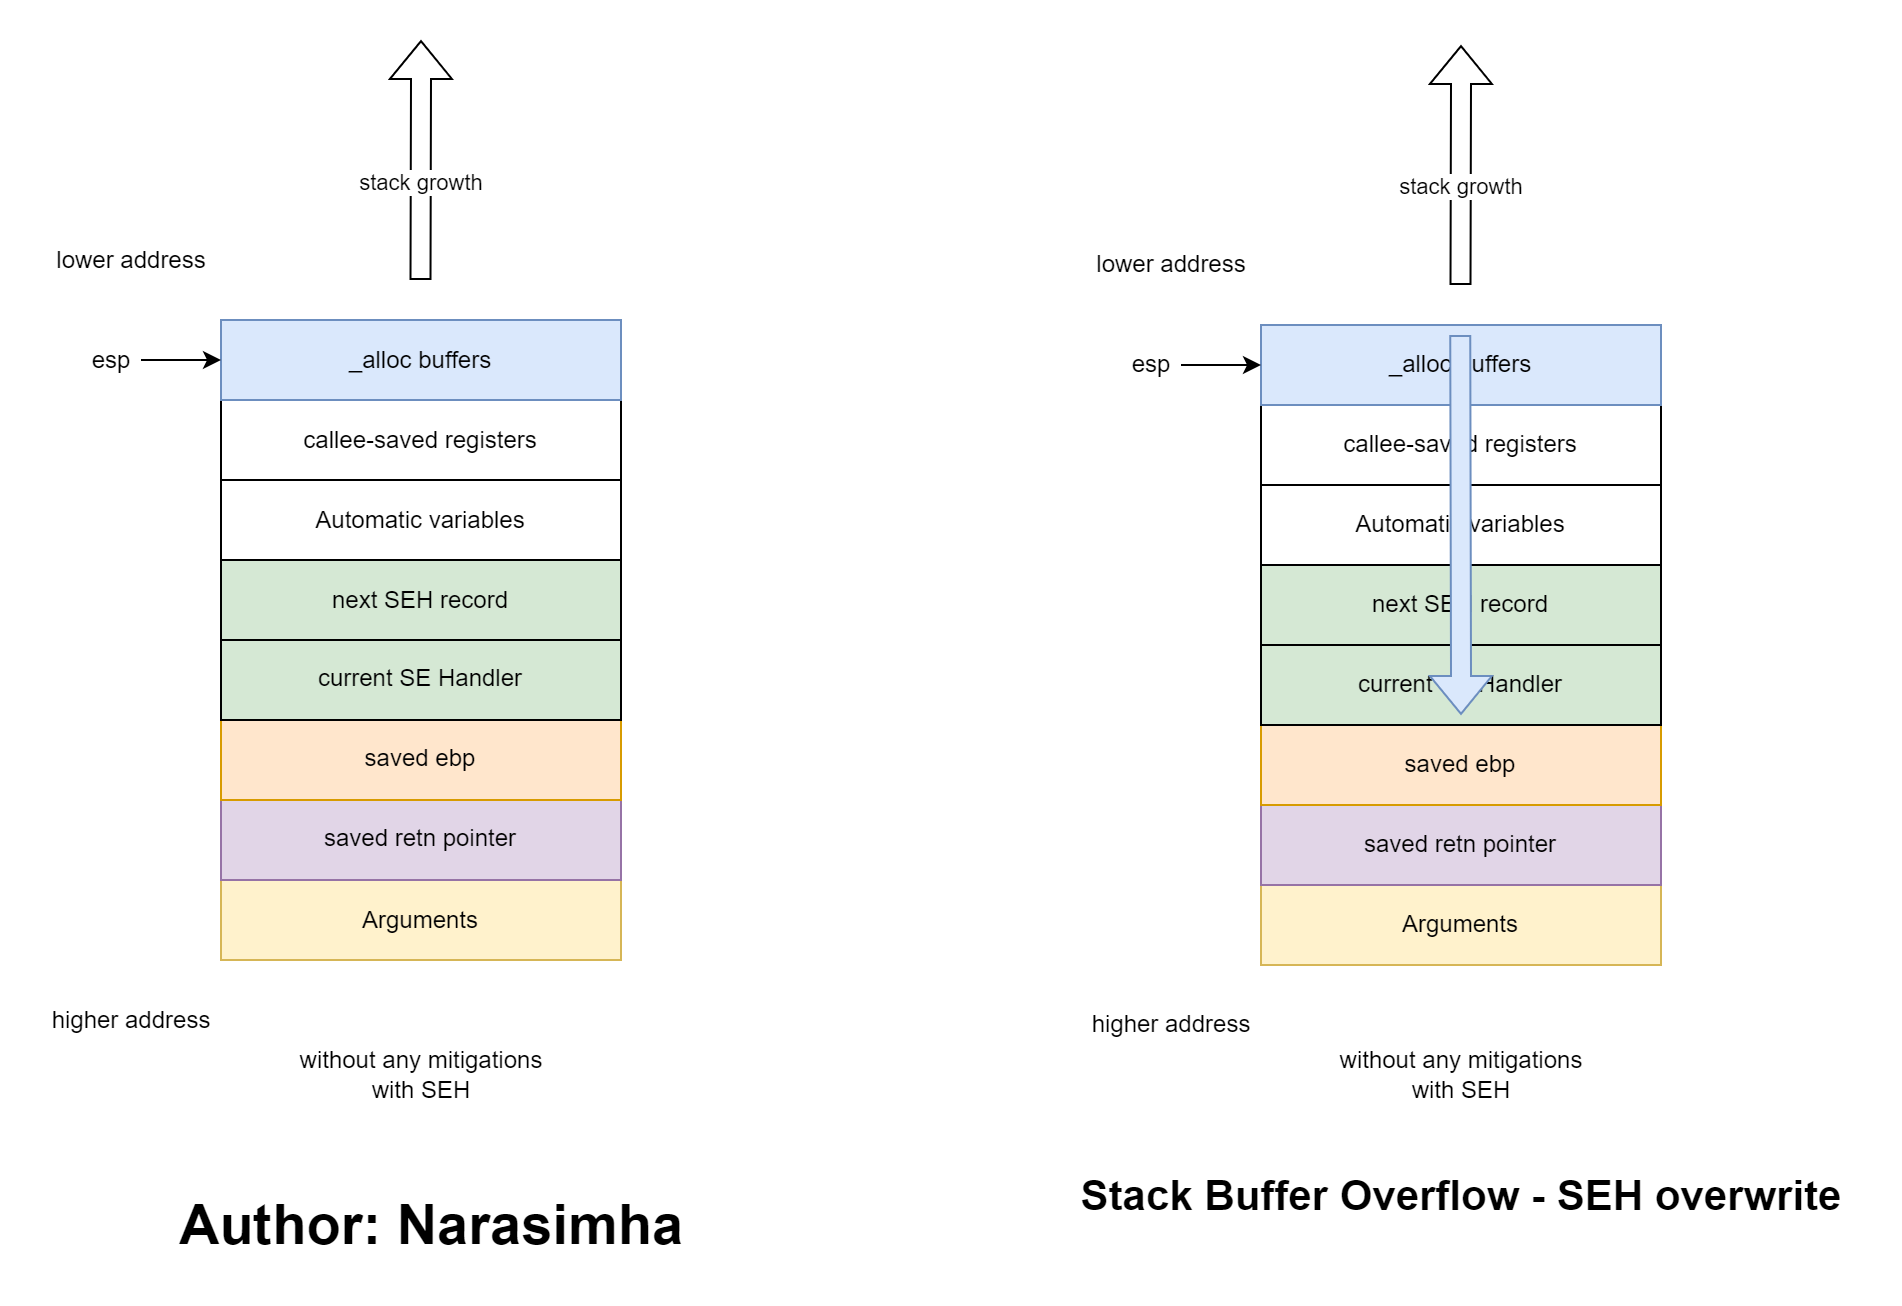

The diagram above was exported from draw.io. Its source (the exported page's mxGraphModel, read from the mxfile embedded in the PNG):
<mxGraphModel dx="1160" dy="911" grid="1" gridSize="10" guides="1" tooltips="1" connect="1" arrows="1" fold="1" page="1" pageScale="1" pageWidth="2336" pageHeight="1654" math="0" shadow="0">
  <root>
    <mxCell id="AznkwyTuA2urWgyWKCu8-0" />
    <mxCell id="AznkwyTuA2urWgyWKCu8-1" parent="AznkwyTuA2urWgyWKCu8-0" />
    <mxCell id="leAbPH5qkUl0dZEPRz7m-0" value="Arguments" style="rounded=0;whiteSpace=wrap;html=1;fillColor=#fff2cc;strokeColor=#d6b656;" vertex="1" parent="AznkwyTuA2urWgyWKCu8-1">
      <mxGeometry x="510" y="747.5" width="200" height="40" as="geometry" />
    </mxCell>
    <mxCell id="leAbPH5qkUl0dZEPRz7m-1" value="saved retn pointer" style="rounded=0;whiteSpace=wrap;html=1;fillColor=#e1d5e7;strokeColor=#9673a6;" vertex="1" parent="AznkwyTuA2urWgyWKCu8-1">
      <mxGeometry x="510" y="707.5" width="200" height="40" as="geometry" />
    </mxCell>
    <mxCell id="leAbPH5qkUl0dZEPRz7m-2" value="saved ebp" style="rounded=0;whiteSpace=wrap;html=1;fillColor=#ffe6cc;strokeColor=#d79b00;" vertex="1" parent="AznkwyTuA2urWgyWKCu8-1">
      <mxGeometry x="510" y="667.5" width="200" height="40" as="geometry" />
    </mxCell>
    <mxCell id="leAbPH5qkUl0dZEPRz7m-3" value="current SE Handler" style="rounded=0;whiteSpace=wrap;html=1;fillColor=#d5e8d4;strokeColor=#000000;" vertex="1" parent="AznkwyTuA2urWgyWKCu8-1">
      <mxGeometry x="510" y="627.5" width="200" height="40" as="geometry" />
    </mxCell>
    <mxCell id="leAbPH5qkUl0dZEPRz7m-4" value="next SEH record" style="rounded=0;whiteSpace=wrap;html=1;fillColor=#d5e8d4;strokeColor=#000000;" vertex="1" parent="AznkwyTuA2urWgyWKCu8-1">
      <mxGeometry x="510" y="587.5" width="200" height="40" as="geometry" />
    </mxCell>
    <mxCell id="leAbPH5qkUl0dZEPRz7m-5" value="Automatic variables" style="rounded=0;whiteSpace=wrap;html=1;" vertex="1" parent="AznkwyTuA2urWgyWKCu8-1">
      <mxGeometry x="510" y="547.5" width="200" height="40" as="geometry" />
    </mxCell>
    <mxCell id="leAbPH5qkUl0dZEPRz7m-6" value="callee-saved registers" style="rounded=0;whiteSpace=wrap;html=1;" vertex="1" parent="AznkwyTuA2urWgyWKCu8-1">
      <mxGeometry x="510" y="507.5" width="200" height="40" as="geometry" />
    </mxCell>
    <mxCell id="leAbPH5qkUl0dZEPRz7m-7" value="_alloc buffers" style="rounded=0;whiteSpace=wrap;html=1;fillColor=#dae8fc;strokeColor=#6c8ebf;" vertex="1" parent="AznkwyTuA2urWgyWKCu8-1">
      <mxGeometry x="510" y="467.5" width="200" height="40" as="geometry" />
    </mxCell>
    <mxCell id="leAbPH5qkUl0dZEPRz7m-23" value="lower address" style="text;html=1;align=center;verticalAlign=middle;resizable=0;points=[];autosize=1;strokeColor=none;fillColor=none;" vertex="1" parent="AznkwyTuA2urWgyWKCu8-1">
      <mxGeometry x="420" y="427.5" width="90" height="20" as="geometry" />
    </mxCell>
    <mxCell id="leAbPH5qkUl0dZEPRz7m-24" value="higher address" style="text;html=1;align=center;verticalAlign=middle;resizable=0;points=[];autosize=1;strokeColor=none;fillColor=none;" vertex="1" parent="AznkwyTuA2urWgyWKCu8-1">
      <mxGeometry x="420" y="807.5" width="90" height="20" as="geometry" />
    </mxCell>
    <mxCell id="leAbPH5qkUl0dZEPRz7m-27" value="" style="shape=flexArrow;endArrow=classic;html=1;rounded=0;" edge="1" parent="AznkwyTuA2urWgyWKCu8-1">
      <mxGeometry width="50" height="50" relative="1" as="geometry">
        <mxPoint x="609.79" y="447.5" as="sourcePoint" />
        <mxPoint x="610" y="327.5" as="targetPoint" />
      </mxGeometry>
    </mxCell>
    <mxCell id="leAbPH5qkUl0dZEPRz7m-28" value="stack growth" style="edgeLabel;html=1;align=center;verticalAlign=middle;resizable=0;points=[];" vertex="1" connectable="0" parent="leAbPH5qkUl0dZEPRz7m-27">
      <mxGeometry x="-0.2378" y="3" relative="1" as="geometry">
        <mxPoint x="3" y="-4" as="offset" />
      </mxGeometry>
    </mxCell>
    <mxCell id="leAbPH5qkUl0dZEPRz7m-32" value="" style="endArrow=classic;html=1;rounded=0;entryX=0;entryY=0.5;entryDx=0;entryDy=0;" edge="1" parent="AznkwyTuA2urWgyWKCu8-1" target="leAbPH5qkUl0dZEPRz7m-7">
      <mxGeometry width="50" height="50" relative="1" as="geometry">
        <mxPoint x="470" y="487.5" as="sourcePoint" />
        <mxPoint x="470" y="497.5" as="targetPoint" />
      </mxGeometry>
    </mxCell>
    <mxCell id="leAbPH5qkUl0dZEPRz7m-33" value="esp" style="text;html=1;align=center;verticalAlign=middle;resizable=0;points=[];autosize=1;strokeColor=none;fillColor=none;" vertex="1" parent="AznkwyTuA2urWgyWKCu8-1">
      <mxGeometry x="440" y="477.5" width="30" height="20" as="geometry" />
    </mxCell>
    <mxCell id="leAbPH5qkUl0dZEPRz7m-36" value="without any mitigations&lt;br&gt;with SEH" style="text;html=1;align=center;verticalAlign=middle;resizable=0;points=[];autosize=1;strokeColor=none;fillColor=none;" vertex="1" parent="AznkwyTuA2urWgyWKCu8-1">
      <mxGeometry x="540" y="830" width="140" height="30" as="geometry" />
    </mxCell>
    <mxCell id="leAbPH5qkUl0dZEPRz7m-37" value="Arguments" style="rounded=0;whiteSpace=wrap;html=1;fillColor=#fff2cc;strokeColor=#d6b656;" vertex="1" parent="AznkwyTuA2urWgyWKCu8-1">
      <mxGeometry x="1030" y="750" width="200" height="40" as="geometry" />
    </mxCell>
    <mxCell id="leAbPH5qkUl0dZEPRz7m-38" value="saved retn pointer" style="rounded=0;whiteSpace=wrap;html=1;fillColor=#e1d5e7;strokeColor=#9673a6;" vertex="1" parent="AznkwyTuA2urWgyWKCu8-1">
      <mxGeometry x="1030" y="710" width="200" height="40" as="geometry" />
    </mxCell>
    <mxCell id="leAbPH5qkUl0dZEPRz7m-39" value="saved ebp" style="rounded=0;whiteSpace=wrap;html=1;fillColor=#ffe6cc;strokeColor=#d79b00;" vertex="1" parent="AznkwyTuA2urWgyWKCu8-1">
      <mxGeometry x="1030" y="670" width="200" height="40" as="geometry" />
    </mxCell>
    <mxCell id="leAbPH5qkUl0dZEPRz7m-40" value="current SE Handler" style="rounded=0;whiteSpace=wrap;html=1;fillColor=#d5e8d4;strokeColor=#000000;" vertex="1" parent="AznkwyTuA2urWgyWKCu8-1">
      <mxGeometry x="1030" y="630" width="200" height="40" as="geometry" />
    </mxCell>
    <mxCell id="leAbPH5qkUl0dZEPRz7m-41" value="next SEH record" style="rounded=0;whiteSpace=wrap;html=1;fillColor=#d5e8d4;strokeColor=#000000;" vertex="1" parent="AznkwyTuA2urWgyWKCu8-1">
      <mxGeometry x="1030" y="590" width="200" height="40" as="geometry" />
    </mxCell>
    <mxCell id="leAbPH5qkUl0dZEPRz7m-42" value="Automatic variables" style="rounded=0;whiteSpace=wrap;html=1;" vertex="1" parent="AznkwyTuA2urWgyWKCu8-1">
      <mxGeometry x="1030" y="550" width="200" height="40" as="geometry" />
    </mxCell>
    <mxCell id="leAbPH5qkUl0dZEPRz7m-43" value="callee-saved registers" style="rounded=0;whiteSpace=wrap;html=1;" vertex="1" parent="AznkwyTuA2urWgyWKCu8-1">
      <mxGeometry x="1030" y="510" width="200" height="40" as="geometry" />
    </mxCell>
    <mxCell id="leAbPH5qkUl0dZEPRz7m-44" value="_alloc buffers" style="rounded=0;whiteSpace=wrap;html=1;fillColor=#dae8fc;strokeColor=#6c8ebf;" vertex="1" parent="AznkwyTuA2urWgyWKCu8-1">
      <mxGeometry x="1030" y="470" width="200" height="40" as="geometry" />
    </mxCell>
    <mxCell id="leAbPH5qkUl0dZEPRz7m-61" value="lower address" style="text;html=1;align=center;verticalAlign=middle;resizable=0;points=[];autosize=1;strokeColor=none;fillColor=none;" vertex="1" parent="AznkwyTuA2urWgyWKCu8-1">
      <mxGeometry x="940" y="430" width="90" height="20" as="geometry" />
    </mxCell>
    <mxCell id="leAbPH5qkUl0dZEPRz7m-62" value="higher address" style="text;html=1;align=center;verticalAlign=middle;resizable=0;points=[];autosize=1;strokeColor=none;fillColor=none;" vertex="1" parent="AznkwyTuA2urWgyWKCu8-1">
      <mxGeometry x="940" y="810" width="90" height="20" as="geometry" />
    </mxCell>
    <mxCell id="leAbPH5qkUl0dZEPRz7m-65" value="" style="shape=flexArrow;endArrow=classic;html=1;rounded=0;" edge="1" parent="AznkwyTuA2urWgyWKCu8-1">
      <mxGeometry width="50" height="50" relative="1" as="geometry">
        <mxPoint x="1129.79" y="450" as="sourcePoint" />
        <mxPoint x="1130" y="330" as="targetPoint" />
      </mxGeometry>
    </mxCell>
    <mxCell id="leAbPH5qkUl0dZEPRz7m-66" value="stack growth" style="edgeLabel;html=1;align=center;verticalAlign=middle;resizable=0;points=[];" vertex="1" connectable="0" parent="leAbPH5qkUl0dZEPRz7m-65">
      <mxGeometry x="-0.2378" y="3" relative="1" as="geometry">
        <mxPoint x="3" y="-4" as="offset" />
      </mxGeometry>
    </mxCell>
    <mxCell id="leAbPH5qkUl0dZEPRz7m-70" value="" style="endArrow=classic;html=1;rounded=0;entryX=0;entryY=0.5;entryDx=0;entryDy=0;" edge="1" parent="AznkwyTuA2urWgyWKCu8-1" target="leAbPH5qkUl0dZEPRz7m-44">
      <mxGeometry width="50" height="50" relative="1" as="geometry">
        <mxPoint x="990" y="490" as="sourcePoint" />
        <mxPoint x="990" y="500" as="targetPoint" />
      </mxGeometry>
    </mxCell>
    <mxCell id="leAbPH5qkUl0dZEPRz7m-71" value="esp" style="text;html=1;align=center;verticalAlign=middle;resizable=0;points=[];autosize=1;strokeColor=none;fillColor=none;" vertex="1" parent="AznkwyTuA2urWgyWKCu8-1">
      <mxGeometry x="960" y="480" width="30" height="20" as="geometry" />
    </mxCell>
    <mxCell id="leAbPH5qkUl0dZEPRz7m-74" value="without any mitigations&lt;br&gt;with SEH" style="text;html=1;align=center;verticalAlign=middle;resizable=0;points=[];autosize=1;strokeColor=none;fillColor=none;" vertex="1" parent="AznkwyTuA2urWgyWKCu8-1">
      <mxGeometry x="1060" y="830" width="140" height="30" as="geometry" />
    </mxCell>
    <mxCell id="leAbPH5qkUl0dZEPRz7m-75" value="" style="shape=flexArrow;endArrow=classic;html=1;rounded=0;fontSize=31;fillColor=#dae8fc;strokeColor=#6c8ebf;" edge="1" parent="AznkwyTuA2urWgyWKCu8-1">
      <mxGeometry width="50" height="50" relative="1" as="geometry">
        <mxPoint x="1129.6" y="475" as="sourcePoint" />
        <mxPoint x="1130" y="665" as="targetPoint" />
      </mxGeometry>
    </mxCell>
    <mxCell id="leAbPH5qkUl0dZEPRz7m-76" value="Stack Buffer Overflow - SEH overwrite" style="text;html=1;align=center;verticalAlign=middle;resizable=0;points=[];autosize=1;strokeColor=none;fillColor=none;fontSize=21;fontStyle=1" vertex="1" parent="AznkwyTuA2urWgyWKCu8-1">
      <mxGeometry x="930" y="890" width="400" height="30" as="geometry" />
    </mxCell>
    <mxCell id="vL5bAV063MKdtxT9X6By-0" value="Author: Narasimha" style="text;html=1;align=center;verticalAlign=middle;resizable=0;points=[];autosize=1;strokeColor=none;fillColor=none;fontSize=28;fontStyle=1" vertex="1" parent="AznkwyTuA2urWgyWKCu8-1">
      <mxGeometry x="480" y="900" width="270" height="40" as="geometry" />
    </mxCell>
  </root>
</mxGraphModel>